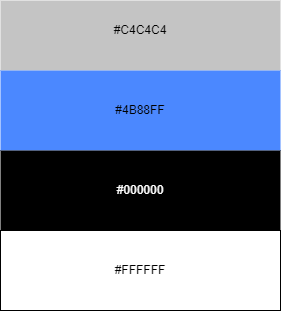

The diagram above was exported from draw.io. Its source (the exported page's mxGraphModel, read from the mxfile embedded in the PNG):
<mxGraphModel dx="1094" dy="615" grid="1" gridSize="10" guides="1" tooltips="1" connect="1" arrows="1" fold="1" page="1" pageScale="1" pageWidth="850" pageHeight="1100" math="0" shadow="0">
  <root>
    <mxCell id="0" />
    <mxCell id="1" parent="0" />
    <mxCell id="iS9BXREA-J2AzdRzN5MT-12" value="" style="rounded=0;whiteSpace=wrap;html=1;fontColor=#FFFFFF;fillColor=#c4c4c4;strokeColor=none;" vertex="1" parent="1">
      <mxGeometry x="300" y="330" width="280" height="70" as="geometry" />
    </mxCell>
    <mxCell id="iS9BXREA-J2AzdRzN5MT-11" value="" style="rounded=0;whiteSpace=wrap;html=1;fontColor=#FFFFFF;fillColor=#4B88FF;strokeColor=none;" vertex="1" parent="1">
      <mxGeometry x="300" y="400" width="280" height="80" as="geometry" />
    </mxCell>
    <mxCell id="iS9BXREA-J2AzdRzN5MT-10" value="" style="rounded=0;whiteSpace=wrap;html=1;fontColor=#FFFFFF;fillColor=#000000;strokeColor=none;" vertex="1" parent="1">
      <mxGeometry x="300" y="480" width="280" height="80" as="geometry" />
    </mxCell>
    <mxCell id="iS9BXREA-J2AzdRzN5MT-9" value="" style="rounded=0;whiteSpace=wrap;html=1;fontColor=#FFFFFF;fillColor=default;strokeColor=default;" vertex="1" parent="1">
      <mxGeometry x="300" y="560" width="280" height="80" as="geometry" />
    </mxCell>
    <mxCell id="iS9BXREA-J2AzdRzN5MT-5" value="#C4C4C4" style="text;html=1;strokeColor=none;fillColor=none;align=center;verticalAlign=middle;whiteSpace=wrap;rounded=0;" vertex="1" parent="1">
      <mxGeometry x="410" y="345" width="60" height="30" as="geometry" />
    </mxCell>
    <mxCell id="iS9BXREA-J2AzdRzN5MT-6" value="#4B88FF" style="text;html=1;strokeColor=none;fillColor=none;align=center;verticalAlign=middle;whiteSpace=wrap;rounded=0;" vertex="1" parent="1">
      <mxGeometry x="410" y="425" width="60" height="30" as="geometry" />
    </mxCell>
    <mxCell id="iS9BXREA-J2AzdRzN5MT-7" value="&lt;font color=&quot;#ffffff&quot;&gt;#000000&lt;br&gt;&lt;/font&gt;" style="text;html=1;align=center;verticalAlign=middle;whiteSpace=wrap;rounded=0;" vertex="1" parent="1">
      <mxGeometry x="410" y="505" width="60" height="30" as="geometry" />
    </mxCell>
    <mxCell id="iS9BXREA-J2AzdRzN5MT-8" value="#FFFFFF" style="text;html=1;strokeColor=none;fillColor=none;align=center;verticalAlign=middle;whiteSpace=wrap;rounded=0;" vertex="1" parent="1">
      <mxGeometry x="410" y="585" width="60" height="30" as="geometry" />
    </mxCell>
  </root>
</mxGraphModel>